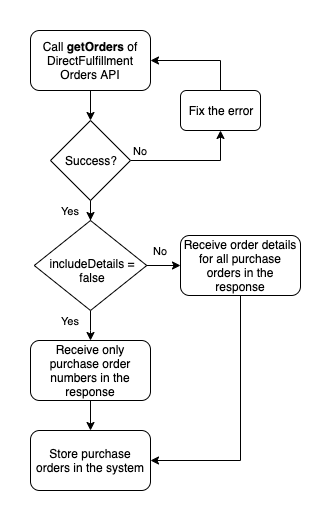

The diagram above was exported from draw.io. Its source (the exported page's mxGraphModel, read from the mxfile embedded in the PNG):
<mxGraphModel dx="2066" dy="753" grid="1" gridSize="10" guides="1" tooltips="1" connect="1" arrows="1" fold="1" page="1" pageScale="1" pageWidth="850" pageHeight="1100" math="0" shadow="0">
  <root>
    <mxCell id="0" />
    <mxCell id="1" parent="0" />
    <mxCell id="oBcSxuY_DbwV02kA_o4_-9" style="edgeStyle=orthogonalEdgeStyle;rounded=0;orthogonalLoop=1;jettySize=auto;html=1;entryX=0.5;entryY=0;entryDx=0;entryDy=0;" edge="1" parent="1" source="oBcSxuY_DbwV02kA_o4_-1" target="oBcSxuY_DbwV02kA_o4_-2">
      <mxGeometry relative="1" as="geometry" />
    </mxCell>
    <mxCell id="oBcSxuY_DbwV02kA_o4_-1" value="Call &lt;b&gt;getOrders&lt;/b&gt; of DirectFulfillment Orders API" style="rounded=1;whiteSpace=wrap;html=1;" vertex="1" parent="1">
      <mxGeometry x="170" y="60" width="120" height="60" as="geometry" />
    </mxCell>
    <mxCell id="oBcSxuY_DbwV02kA_o4_-7" value="No" style="edgeStyle=orthogonalEdgeStyle;rounded=0;orthogonalLoop=1;jettySize=auto;html=1;entryX=0.5;entryY=1;entryDx=0;entryDy=0;" edge="1" parent="1" source="oBcSxuY_DbwV02kA_o4_-2" target="oBcSxuY_DbwV02kA_o4_-6">
      <mxGeometry x="0.6667" y="80" relative="1" as="geometry">
        <mxPoint as="offset" />
      </mxGeometry>
    </mxCell>
    <mxCell id="oBcSxuY_DbwV02kA_o4_-10" value="Yes" style="edgeStyle=orthogonalEdgeStyle;rounded=0;orthogonalLoop=1;jettySize=auto;html=1;entryX=0.5;entryY=0;entryDx=0;entryDy=0;" edge="1" parent="1" source="oBcSxuY_DbwV02kA_o4_-2" target="oBcSxuY_DbwV02kA_o4_-4">
      <mxGeometry x="0.6667" y="-20" relative="1" as="geometry">
        <mxPoint as="offset" />
      </mxGeometry>
    </mxCell>
    <mxCell id="oBcSxuY_DbwV02kA_o4_-2" value="Success?" style="rhombus;whiteSpace=wrap;html=1;" vertex="1" parent="1">
      <mxGeometry x="190" y="150" width="80" height="80" as="geometry" />
    </mxCell>
    <mxCell id="oBcSxuY_DbwV02kA_o4_-11" value="Yes" style="edgeStyle=orthogonalEdgeStyle;rounded=0;orthogonalLoop=1;jettySize=auto;html=1;entryX=0.5;entryY=0;entryDx=0;entryDy=0;" edge="1" parent="1" source="oBcSxuY_DbwV02kA_o4_-4" target="oBcSxuY_DbwV02kA_o4_-5">
      <mxGeometry x="0.3333" y="-22" relative="1" as="geometry">
        <mxPoint x="2" y="-10" as="offset" />
      </mxGeometry>
    </mxCell>
    <mxCell id="oBcSxuY_DbwV02kA_o4_-13" value="No" style="edgeStyle=orthogonalEdgeStyle;rounded=0;orthogonalLoop=1;jettySize=auto;html=1;entryX=0;entryY=0.5;entryDx=0;entryDy=0;" edge="1" parent="1" source="oBcSxuY_DbwV02kA_o4_-4" target="oBcSxuY_DbwV02kA_o4_-12">
      <mxGeometry x="0.1257" y="15" relative="1" as="geometry">
        <mxPoint as="offset" />
      </mxGeometry>
    </mxCell>
    <mxCell id="oBcSxuY_DbwV02kA_o4_-4" value="includeDetails = false" style="rhombus;html=1;perimeterSpacing=0;whiteSpace=wrap;spacingLeft=3;spacingTop=10;" vertex="1" parent="1">
      <mxGeometry x="173.75" y="250" width="112.5" height="90" as="geometry" />
    </mxCell>
    <mxCell id="oBcSxuY_DbwV02kA_o4_-16" style="edgeStyle=orthogonalEdgeStyle;rounded=0;orthogonalLoop=1;jettySize=auto;html=1;entryX=0.5;entryY=0;entryDx=0;entryDy=0;" edge="1" parent="1" source="oBcSxuY_DbwV02kA_o4_-5" target="oBcSxuY_DbwV02kA_o4_-14">
      <mxGeometry relative="1" as="geometry" />
    </mxCell>
    <mxCell id="oBcSxuY_DbwV02kA_o4_-5" value="Receive only purchase order numbers in the response" style="rounded=1;whiteSpace=wrap;html=1;" vertex="1" parent="1">
      <mxGeometry x="170" y="370" width="120" height="60" as="geometry" />
    </mxCell>
    <mxCell id="oBcSxuY_DbwV02kA_o4_-8" style="edgeStyle=orthogonalEdgeStyle;rounded=0;orthogonalLoop=1;jettySize=auto;html=1;entryX=1;entryY=0.5;entryDx=0;entryDy=0;" edge="1" parent="1" source="oBcSxuY_DbwV02kA_o4_-6" target="oBcSxuY_DbwV02kA_o4_-1">
      <mxGeometry relative="1" as="geometry">
        <Array as="points">
          <mxPoint x="360" y="90" />
        </Array>
      </mxGeometry>
    </mxCell>
    <mxCell id="oBcSxuY_DbwV02kA_o4_-6" value="Fix the error" style="rounded=1;whiteSpace=wrap;html=1;" vertex="1" parent="1">
      <mxGeometry x="320" y="120" width="80" height="40" as="geometry" />
    </mxCell>
    <mxCell id="oBcSxuY_DbwV02kA_o4_-17" style="edgeStyle=orthogonalEdgeStyle;rounded=0;orthogonalLoop=1;jettySize=auto;html=1;entryX=1;entryY=0.5;entryDx=0;entryDy=0;" edge="1" parent="1" source="oBcSxuY_DbwV02kA_o4_-12" target="oBcSxuY_DbwV02kA_o4_-14">
      <mxGeometry relative="1" as="geometry">
        <Array as="points">
          <mxPoint x="380" y="490" />
        </Array>
      </mxGeometry>
    </mxCell>
    <mxCell id="oBcSxuY_DbwV02kA_o4_-12" value="Receive order details for all purchase orders in the response" style="rounded=1;whiteSpace=wrap;html=1;" vertex="1" parent="1">
      <mxGeometry x="320" y="265" width="120" height="60" as="geometry" />
    </mxCell>
    <mxCell id="oBcSxuY_DbwV02kA_o4_-14" value="Store purchase orders in the system" style="rounded=1;whiteSpace=wrap;html=1;" vertex="1" parent="1">
      <mxGeometry x="170" y="460" width="120" height="60" as="geometry" />
    </mxCell>
  </root>
</mxGraphModel>